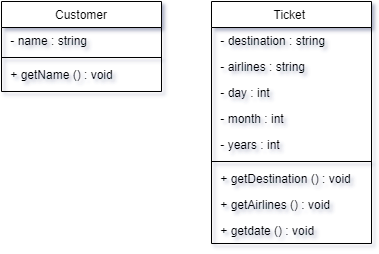

The diagram above was exported from draw.io. Its source (the exported page's mxGraphModel, read from the mxfile embedded in the PNG):
<mxGraphModel dx="1032" dy="482" grid="1" gridSize="10" guides="1" tooltips="1" connect="1" arrows="1" fold="1" page="1" pageScale="1" pageWidth="4681" pageHeight="3300" math="0" shadow="0">
  <root>
    <mxCell id="0" />
    <mxCell id="1" parent="0" />
    <mxCell id="2" value="Customer" style="swimlane;fontStyle=0;align=center;verticalAlign=top;childLayout=stackLayout;horizontal=1;startSize=26;horizontalStack=0;resizeParent=1;resizeLast=0;collapsible=1;marginBottom=0;rounded=0;shadow=0;strokeWidth=1;" vertex="1" parent="1">
      <mxGeometry x="480" y="130" width="160" height="90" as="geometry">
        <mxRectangle x="550" y="140" width="160" height="26" as="alternateBounds" />
      </mxGeometry>
    </mxCell>
    <mxCell id="3" value=" - name : string" style="text;align=left;verticalAlign=top;spacingLeft=4;spacingRight=4;overflow=hidden;rotatable=0;points=[[0,0.5],[1,0.5]];portConstraint=eastwest;" vertex="1" parent="2">
      <mxGeometry y="26" width="160" height="26" as="geometry" />
    </mxCell>
    <mxCell id="4" value="" style="line;html=1;strokeWidth=1;align=left;verticalAlign=middle;spacingTop=-1;spacingLeft=3;spacingRight=3;rotatable=0;labelPosition=right;points=[];portConstraint=eastwest;" vertex="1" parent="2">
      <mxGeometry y="52" width="160" height="8" as="geometry" />
    </mxCell>
    <mxCell id="5" value=" + getName () : void" style="text;align=left;verticalAlign=top;spacingLeft=4;spacingRight=4;overflow=hidden;rotatable=0;points=[[0,0.5],[1,0.5]];portConstraint=eastwest;" vertex="1" parent="2">
      <mxGeometry y="60" width="160" height="26" as="geometry" />
    </mxCell>
    <mxCell id="6" value="Ticket " style="swimlane;fontStyle=0;align=center;verticalAlign=top;childLayout=stackLayout;horizontal=1;startSize=26;horizontalStack=0;resizeParent=1;resizeLast=0;collapsible=1;marginBottom=0;rounded=0;shadow=0;strokeWidth=1;" vertex="1" parent="1">
      <mxGeometry x="690" y="130" width="160" height="242" as="geometry">
        <mxRectangle x="550" y="140" width="160" height="26" as="alternateBounds" />
      </mxGeometry>
    </mxCell>
    <mxCell id="7" value=" - destination : string" style="text;align=left;verticalAlign=top;spacingLeft=4;spacingRight=4;overflow=hidden;rotatable=0;points=[[0,0.5],[1,0.5]];portConstraint=eastwest;" vertex="1" parent="6">
      <mxGeometry y="26" width="160" height="26" as="geometry" />
    </mxCell>
    <mxCell id="8" value=" - airlines : string" style="text;align=left;verticalAlign=top;spacingLeft=4;spacingRight=4;overflow=hidden;rotatable=0;points=[[0,0.5],[1,0.5]];portConstraint=eastwest;" vertex="1" parent="6">
      <mxGeometry y="52" width="160" height="26" as="geometry" />
    </mxCell>
    <mxCell id="9" value=" - day : int" style="text;align=left;verticalAlign=top;spacingLeft=4;spacingRight=4;overflow=hidden;rotatable=0;points=[[0,0.5],[1,0.5]];portConstraint=eastwest;" vertex="1" parent="6">
      <mxGeometry y="78" width="160" height="26" as="geometry" />
    </mxCell>
    <mxCell id="10" value=" - month : int" style="text;align=left;verticalAlign=top;spacingLeft=4;spacingRight=4;overflow=hidden;rotatable=0;points=[[0,0.5],[1,0.5]];portConstraint=eastwest;" vertex="1" parent="6">
      <mxGeometry y="104" width="160" height="26" as="geometry" />
    </mxCell>
    <mxCell id="11" value=" - years : int" style="text;align=left;verticalAlign=top;spacingLeft=4;spacingRight=4;overflow=hidden;rotatable=0;points=[[0,0.5],[1,0.5]];portConstraint=eastwest;" vertex="1" parent="6">
      <mxGeometry y="130" width="160" height="26" as="geometry" />
    </mxCell>
    <mxCell id="12" value="" style="line;html=1;strokeWidth=1;align=left;verticalAlign=middle;spacingTop=-1;spacingLeft=3;spacingRight=3;rotatable=0;labelPosition=right;points=[];portConstraint=eastwest;" vertex="1" parent="6">
      <mxGeometry y="156" width="160" height="8" as="geometry" />
    </mxCell>
    <mxCell id="13" value=" + getDestination () : void" style="text;align=left;verticalAlign=top;spacingLeft=4;spacingRight=4;overflow=hidden;rotatable=0;points=[[0,0.5],[1,0.5]];portConstraint=eastwest;" vertex="1" parent="6">
      <mxGeometry y="164" width="160" height="26" as="geometry" />
    </mxCell>
    <mxCell id="14" value=" + getAirlines () : void" style="text;align=left;verticalAlign=top;spacingLeft=4;spacingRight=4;overflow=hidden;rotatable=0;points=[[0,0.5],[1,0.5]];portConstraint=eastwest;" vertex="1" parent="6">
      <mxGeometry y="190" width="160" height="26" as="geometry" />
    </mxCell>
    <mxCell id="15" value=" + getdate () : void" style="text;align=left;verticalAlign=top;spacingLeft=4;spacingRight=4;overflow=hidden;rotatable=0;points=[[0,0.5],[1,0.5]];portConstraint=eastwest;" vertex="1" parent="6">
      <mxGeometry y="216" width="160" height="26" as="geometry" />
    </mxCell>
  </root>
</mxGraphModel>